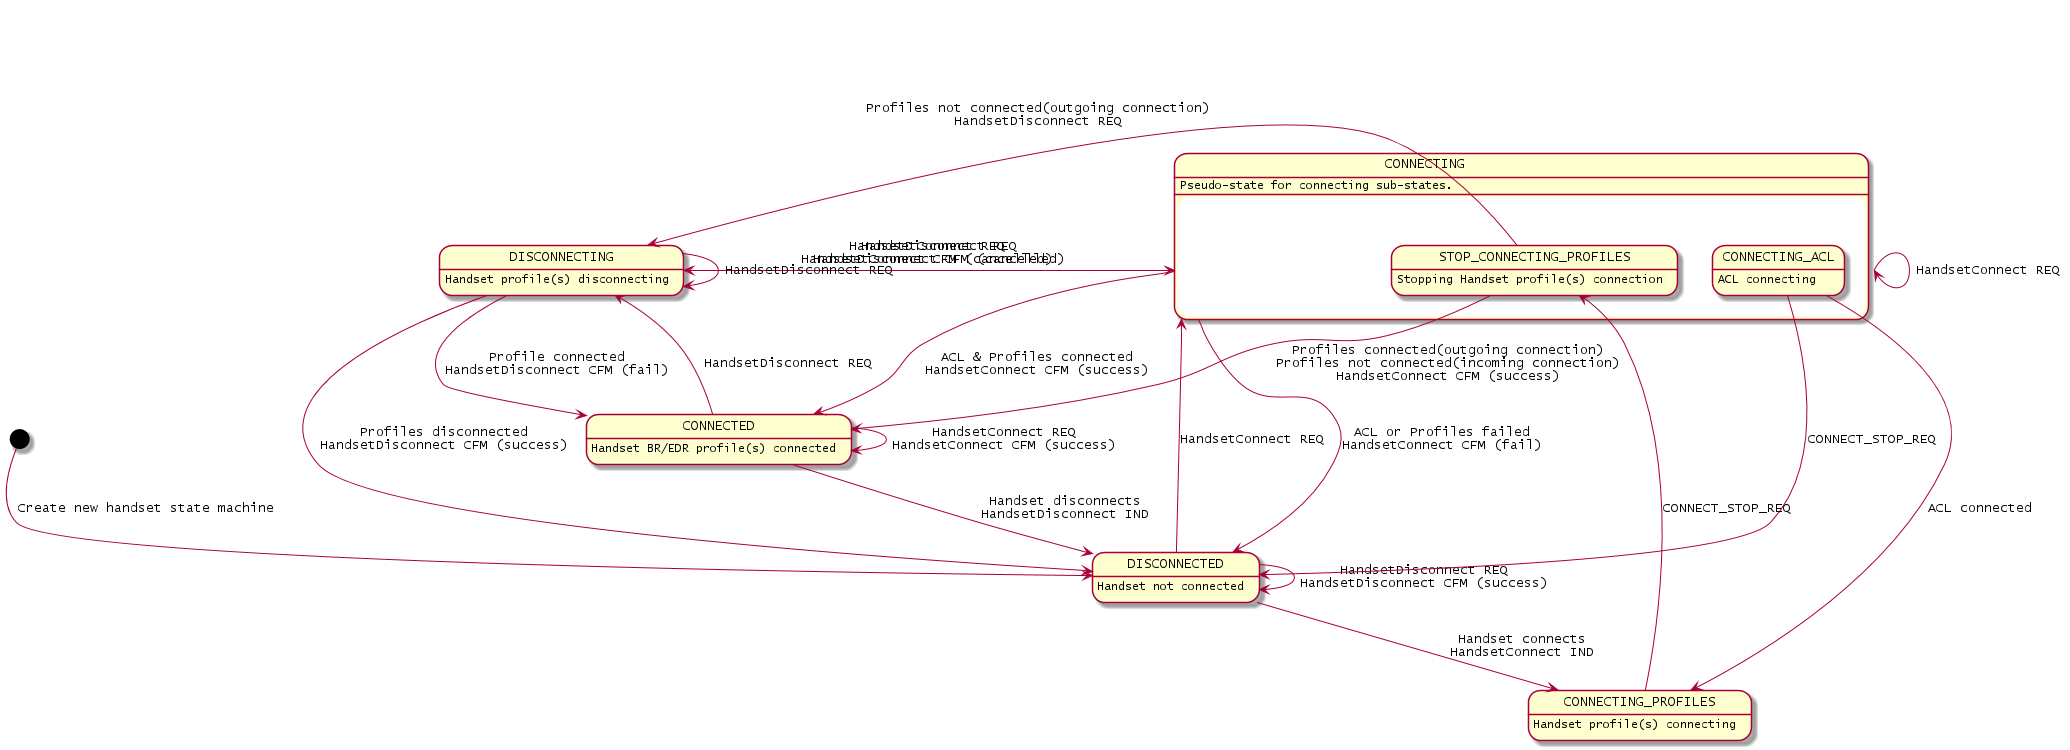

The diagram above was rendered by PlantUML. Its source (embedded in the PNG):
@startuml inline_umlgraph_10.png
state DISCONNECTED : Handset not connected
state CONNECTING : Pseudo-state for connecting sub-states.
state CONNECTED : Handset BR/EDR profile(s) connected
state DISCONNECTING : Handset profile(s) disconnecting


[*] -d-> DISCONNECTED : Create new handset state machine

DISCONNECTED --> CONNECTING : HandsetConnect REQ
DISCONNECTED --> CONNECTING_PROFILES : Handset connects\nHandsetConnect IND
DISCONNECTED --> DISCONNECTED : HandsetDisconnect REQ\nHandsetDisconnect CFM (success)

state CONNECTING {
    state CONNECTING_ACL : ACL connecting
    state CONNECTING_PROFILES : Handset profile(s) connecting
    state STOP_CONNECTING_PROFILES : Stopping Handset profile(s) connection

    CONNECTING_ACL --> CONNECTING_PROFILES : ACL connected
    CONNECTING_ACL --> DISCONNECTED : CONNECT_STOP_REQ
    CONNECTING_PROFILES --> STOP_CONNECTING_PROFILES : CONNECT_STOP_REQ
    STOP_CONNECTING_PROFILES --> CONNECTED : Profiles connected(outgoing connection)\nProfiles not connected(incoming connection)\nHandsetConnect CFM (success)
    STOP_CONNECTING_PROFILES --> DISCONNECTING : Profiles not connected(outgoing connection)\nHandsetDisconnect REQ
}

CONNECTING --> CONNECTING : HandsetConnect REQ
CONNECTING --> CONNECTED : ACL & Profiles connected\nHandsetConnect CFM (success)
CONNECTING --> DISCONNECTING : HandsetDisconnect REQ\nHandsetConnect CFM (cancelled)
CONNECTING --> DISCONNECTED : ACL or Profiles failed\nHandsetConnect CFM (fail)

CONNECTED --> DISCONNECTED : Handset disconnects\nHandsetDisconnect IND
CONNECTED --> DISCONNECTING : HandsetDisconnect REQ
CONNECTED --> CONNECTED : HandsetConnect REQ\nHandsetConnect CFM (success)

DISCONNECTING --> CONNECTING : HandsetConnect REQ\nHandsetDisconnect CFM (cancelled)
DISCONNECTING --> CONNECTED : Profile connected\nHandsetDisconnect CFM (fail)
DISCONNECTING --> DISCONNECTING : HandsetDisconnect REQ
DISCONNECTING --> DISCONNECTED : Profiles disconnected\nHandsetDisconnect CFM (success)
@enduml